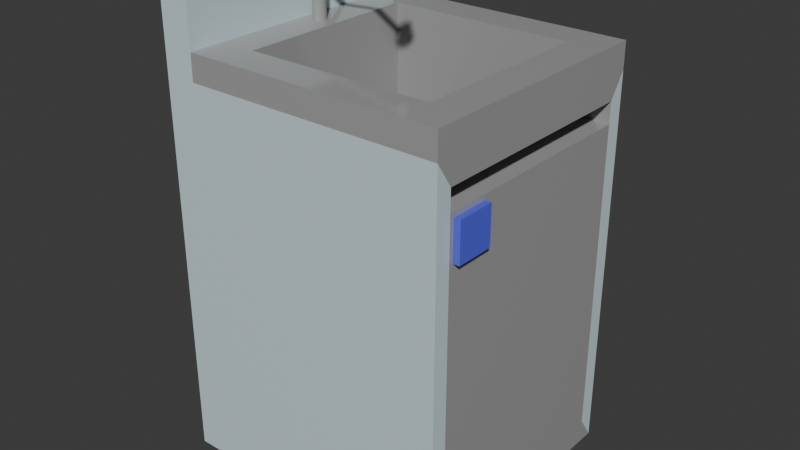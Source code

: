 # Source: blend.blend  (saved by Blender 4.1.24; exported with 4.5.12 LTS)
import bpy
from mathutils import Matrix  # noqa: F401  (used for matrix-valued properties, if any)

bpy.ops.wm.read_factory_settings(use_empty=True)
scene = bpy.context.scene
scene.name = 'Scene'

# ---- collections
col_collection = bpy.data.collections.new('Collection'); scene.collection.children.link(col_collection)

# ---- materials (node trees are filled in below, after node groups)
mat_steel = bpy.data.materials.new('steel')
mat_steel.use_transparent_shadow = False
mat_skywhite = bpy.data.materials.new('skywhite')
mat_skywhite.use_transparent_shadow = False
mat_blue = bpy.data.materials.new('blue')
mat_blue.use_transparent_shadow = False
mat_black = bpy.data.materials.new('black')
mat_black.use_transparent_shadow = False

# ---- material node trees
mat_steel.use_nodes = True; mat_steel.node_tree.nodes.clear()
_N = mat_steel.node_tree.nodes; _L = mat_steel.node_tree.links
n0 = _N.new('ShaderNodeBsdfPrincipled'); n0.name = 'Principled BSDF'; n0.location = (10, 300)
n0.inputs[0].default_value = (0.3712, 0.3712, 0.3712, 1.0)
n0.inputs[2].default_value = 0.1
n1 = _N.new('ShaderNodeOutputMaterial'); n1.name = 'Material Output'; n1.location = (300, 300)
_L.new(n0.outputs[0], n1.inputs[0])
n1.is_active_output = True
mat_skywhite.use_nodes = True; mat_skywhite.node_tree.nodes.clear()
_N = mat_skywhite.node_tree.nodes; _L = mat_skywhite.node_tree.links
n0 = _N.new('ShaderNodeBsdfPrincipled'); n0.name = 'Principled BSDF'; n0.location = (10, 300)
n0.inputs[0].default_value = (0.6233, 0.761, 0.8, 1.0)
n1 = _N.new('ShaderNodeOutputMaterial'); n1.name = 'Material Output'; n1.location = (300, 300)
_L.new(n0.outputs[0], n1.inputs[0])
n1.is_active_output = True
mat_blue.use_nodes = True; mat_blue.node_tree.nodes.clear()
_N = mat_blue.node_tree.nodes; _L = mat_blue.node_tree.links
n0 = _N.new('ShaderNodeBsdfPrincipled'); n0.name = 'Principled BSDF'; n0.location = (10, 300)
n0.inputs[0].default_value = (0.1001, 0.1217, 0.8, 1.0)
n1 = _N.new('ShaderNodeOutputMaterial'); n1.name = 'Material Output'; n1.location = (300, 300)
_L.new(n0.outputs[0], n1.inputs[0])
n1.is_active_output = True
mat_black.use_nodes = True; mat_black.node_tree.nodes.clear()
_N = mat_black.node_tree.nodes; _L = mat_black.node_tree.links
n0 = _N.new('ShaderNodeBsdfPrincipled'); n0.name = 'Principled BSDF'; n0.location = (10, 300)
n0.inputs[0].default_value = (0.0, 0.0, 0.0, 1.0)
n1 = _N.new('ShaderNodeOutputMaterial'); n1.name = 'Material Output'; n1.location = (300, 300)
_L.new(n0.outputs[0], n1.inputs[0])
n1.is_active_output = True

# ---- world
world_world = bpy.data.worlds.new('World'); scene.world = world_world
world_world.use_nodes = True; world_world.node_tree.nodes.clear()
_N = world_world.node_tree.nodes; _L = world_world.node_tree.links
n0 = _N.new('ShaderNodeOutputWorld'); n0.name = 'World Output'; n0.location = (300, 300)
n1 = _N.new('ShaderNodeBackground'); n1.name = 'Background'; n1.location = (10, 300)
n1.inputs[0].default_value = (0.05088, 0.05088, 0.05088, 1.0)
_L.new(n1.outputs[0], n0.inputs[0])
n0.is_active_output = True
world_world.color = (0.05088, 0.05088, 0.05088)
world_world.use_sun_shadow = False
world_world.sun_shadow_jitter_overblur = 0.0

# ---- meshes
me_cube_001 = bpy.data.meshes.new('Cube.001')
me_cube_001.from_pydata([(-1.0, -1.0, -1.0), (-0.7226, -0.7226, 1.0), (-1.0, 1.0, -1.0), (-0.7226, 0.7226, 1.0), (1.0, -0.8751, -0.8751), (0.7226, -0.7226, 1.0), (1.0, 0.8751, -0.8751), (0.7226, 0.7226, 1.0), (-1.0, -1.0, 1.0), (-1.0, 1.0, 1.0), (1.0, 0.8751, 0.8751), (1.0, -0.8751, 0.8751), (-0.7226, -0.7226, 0.161), (-0.7226, 0.7226, 0.161), (0.7226, -0.7226, 0.161), (0.7226, 0.7226, 0.161), (-1.247, 1.0, -1.0), (-1.247, -1.0, -1.0), (-1.247, -1.0, 1.0), (-1.247, 1.0, 1.0), (-1.0, -1.0, 1.498), (-1.0, 1.0, 1.498), (-1.247, -1.0, 1.498), (-1.247, 1.0, 1.498), (-1.0, -1.0, 1.136), (-1.0, 1.0, 1.136), (1.0, 1.0, 1.136), (1.0, -1.0, 1.136), (-0.7226, -0.7226, 1.136), (-0.7226, 0.7226, 1.136), (0.7226, 0.7226, 1.136), (0.7226, -0.7226, 1.136), (1.0, 1.0, 1.0), (1.0, 1.0, -1.0), (1.0, -1.0, -1.0), (1.0, -1.0, 1.0), (1.0, 0.8751, 0.7664), (1.0, -0.8751, 0.7664), (0.7823, 0.8751, 0.8751), (0.7823, 0.8751, 0.7664), (0.7823, -0.8751, 0.7664), (0.7823, -0.8751, 0.8751)], [(17, 18), (19, 16), (19, 23), (18, 22)], [(2, 0, 17, 16), (2, 9, 32, 33), (34, 35, 8, 0), (2, 33, 34, 0), (5, 7, 15, 14), (9, 8, 24, 25), (3, 7, 30, 29), (5, 1, 28, 31), (35, 32, 26, 27), (15, 13, 12, 14), (3, 1, 12, 13), (1, 5, 14, 12), (7, 3, 13, 15), (22, 17, 0, 20), (2, 16, 23, 21), (20, 21, 23, 22), (8, 9, 21, 20), (16, 17, 22, 23), (28, 29, 25, 24), (29, 30, 26, 25), (30, 31, 27, 26), (31, 28, 24, 27), (8, 35, 27, 24), (32, 9, 25, 26), (7, 5, 31, 30), (1, 3, 29, 28), (10, 36, 6, 33, 32), (34, 33, 6, 4), (35, 11, 10, 32), (4, 37, 11, 35, 34), (10, 11, 41, 38), (6, 36, 37, 4), (39, 38, 41, 40), (11, 37, 40, 41), (36, 10, 38, 39), (37, 36, 39, 40)])
me_cube_001.polygons.foreach_set('material_index', [0, 1, 1, 0, 0, 0, 0, 0, 0, 0, 0, 0, 0, 1, 1, 1, 1, 1, 0, 0, 0, 0, 0, 0, 0, 0, 1, 0, 0, 1, 0, 0, 0, 0, 0, 0])
_uv = me_cube_001.uv_layers.new(name='UVMap')
_uv.uv.foreach_set('vector', [0.125, 0.5, 0.125, 0.75, 0.125, 0.75, 0.125, 0.5, 0.375, 0.25, 0.625, 0.25, 0.625, 0.5, 0.375, 0.5, 0.375, 0.75, 0.625, 0.75, 0.625, 1.0, 0.375, 1.0, 0.125, 0.5, 0.375, 0.5, 0.375, 0.75, 0.125, 0.75, 0.6597, 0.7153, 0.6597, 0.5347, 0.6597, 0.5347, 0.6597, 0.7153, 0.875, 0.5, 0.875, 0.75, 0.875, 0.75, 0.875, 0.5, 0.8403, 0.5347, 0.6597, 0.5347, 0.6597, 0.5347, 0.8403, 0.5347, 0.6597, 0.7153, 0.8403, 0.7153, 0.8403, 0.7153, 0.6597, 0.7153, 0.625, 0.75, 0.625, 0.5, 0.625, 0.5, 0.625, 0.75, 0.6597, 0.5347, 0.8403, 0.5347, 0.8403, 0.7153, 0.6597, 0.7153, 0.8403, 0.5347, 0.8403, 0.7153, 0.8403, 0.7153, 0.8403, 0.5347, 0.8403, 0.7153, 0.6597, 0.7153, 0.6597, 0.7153, 0.8403, 0.7153, 0.6597, 0.5347, 0.8403, 0.5347, 0.8403, 0.5347, 0.6597, 0.5347, 0.875, 0.75, 0.125, 0.75, 0.125, 0.75, 0.875, 0.75, 0.125, 0.5, 0.125, 0.5, 0.875, 0.5, 0.875, 0.5, 0.875, 0.75, 0.875, 0.5, 0.875, 0.5, 0.875, 0.75, 0.875, 0.75, 0.875, 0.5, 0.875, 0.5, 0.875, 0.75, 0.125, 0.5, 0.125, 0.75, 0.875, 0.75, 0.875, 0.5, 0.8403, 0.7153, 0.8403, 0.5347, 0.875, 0.5, 0.875, 0.75, 0.8403, 0.5347, 0.6597, 0.5347, 0.625, 0.5, 0.875, 0.5, 0.6597, 0.5347, 0.6597, 0.7153, 0.625, 0.75, 0.625, 0.5, 0.6597, 0.7153, 0.8403, 0.7153, 0.875, 0.75, 0.625, 0.75, 0.625, 1.0, 0.625, 0.75, 0.625, 0.75, 0.625, 1.0, 0.625, 0.5, 0.625, 0.25, 0.625, 0.25, 0.625, 0.5, 0.6597, 0.5347, 0.6597, 0.7153, 0.6597, 0.7153, 0.6597, 0.5347, 0.8403, 0.7153, 0.8403, 0.5347, 0.8403, 0.5347, 0.8403, 0.7153, 0.6094, 0.5156, 0.5, 0.5156, 0.3906, 0.5156, 0.375, 0.5, 0.625, 0.5, 0.375, 0.75, 0.375, 0.5, 0.3906, 0.5156, 0.3906, 0.7344, 0.625, 0.75, 0.6094, 0.7344, 0.6094, 0.5156, 0.625, 0.5, 0.3906, 0.7344, 0.5, 0.7344, 0.6094, 0.7344, 0.625, 0.75, 0.375, 0.75, 0.6094, 0.5156, 0.6094, 0.7344, 0.6094, 0.7344, 0.6094, 0.5156, 0.3906, 0.5156, 0.5, 0.5156, 0.5, 0.7344, 0.3906, 0.7344, 0.5, 0.5156, 0.6094, 0.5156, 0.6094, 0.7344, 0.5, 0.7344, 0.6094, 0.7344, 0.5, 0.7344, 0.5, 0.7344, 0.6094, 0.7344, 0.5, 0.5156, 0.6094, 0.5156, 0.6094, 0.5156, 0.5, 0.5156, 0.5, 0.7344, 0.5, 0.5156, 0.5, 0.5156, 0.5, 0.7344])
me_cube_001.materials.append(mat_steel)
me_cube_001.materials.append(mat_skywhite)
me_cube_001.update()
me_cube = bpy.data.meshes.new('Cube')
me_cube.from_pydata([(-1.0, -1.0, -1.0), (-1.0, -1.0, 1.0), (-1.0, 1.0, -1.0), (-1.0, 1.0, 1.0), (1.0, -1.0, -1.0), (1.0, -1.0, 1.0), (1.0, 1.0, -1.0), (1.0, 1.0, 1.0)], [], [(0, 1, 3, 2), (2, 3, 7, 6), (6, 7, 5, 4), (4, 5, 1, 0), (2, 6, 4, 0), (7, 3, 1, 5)])
_uv = me_cube.uv_layers.new(name='UVMap')
_uv.uv.foreach_set('vector', [0.375, 0.0, 0.625, 0.0, 0.625, 0.25, 0.375, 0.25, 0.375, 0.25, 0.625, 0.25, 0.625, 0.5, 0.375, 0.5, 0.375, 0.5, 0.625, 0.5, 0.625, 0.75, 0.375, 0.75, 0.375, 0.75, 0.625, 0.75, 0.625, 1.0, 0.375, 1.0, 0.125, 0.5, 0.375, 0.5, 0.375, 0.75, 0.125, 0.75, 0.625, 0.5, 0.875, 0.5, 0.875, 0.75, 0.625, 0.75])
me_cube.materials.append(mat_blue)
me_cube.update()
me_cylinder = bpy.data.meshes.new('Cylinder')
me_cylinder.from_pydata([(0.0, 1.0, -1.0), (0.0, 1.0, 1.0), (0.1951, 0.9808, -1.0), (0.1951, 0.9808, 1.0), (0.3827, 0.9239, -1.0), (0.3827, 0.9239, 1.0), (0.5556, 0.8315, -1.0), (0.5556, 0.8315, 1.0), (0.7071, 0.7071, -1.0), (0.7071, 0.7071, 1.0), (0.8315, 0.5556, -1.0), (0.8315, 0.5556, 1.0), (0.9239, 0.3827, -1.0), (0.9239, 0.3827, 1.0), (0.9808, 0.1951, -1.0), (0.9808, 0.1951, 1.0), (1.0, 0.0, -1.0), (1.0, 0.0, 1.0), (0.9808, -0.1951, -1.0), (0.9808, -0.1951, 1.0), (0.9239, -0.3827, -1.0), (0.9239, -0.3827, 1.0), (0.8315, -0.5556, -1.0), (0.8315, -0.5556, 1.0), (0.7071, -0.7071, -1.0), (0.7071, -0.7071, 1.0), (0.5556, -0.8315, -1.0), (0.5556, -0.8315, 1.0), (0.3827, -0.9239, -1.0), (0.3827, -0.9239, 1.0), (0.1951, -0.9808, -1.0), (0.1951, -0.9808, 1.0), (0.0, -1.0, -1.0), (0.0, -1.0, 1.0), (-0.1951, -0.9808, -1.0), (-0.1951, -0.9808, 1.0), (-0.3827, -0.9239, -1.0), (-0.3827, -0.9239, 1.0), (-0.5556, -0.8315, -1.0), (-0.5556, -0.8315, 1.0), (-0.7071, -0.7071, -1.0), (-0.7071, -0.7071, 1.0), (-0.8315, -0.5556, -1.0), (-0.8315, -0.5556, 1.0), (-0.9239, -0.3827, -1.0), (-0.9239, -0.3827, 1.0), (-0.9808, -0.1951, -1.0), (-0.9808, -0.1951, 1.0), (-1.0, 0.0, -1.0), (-1.0, 0.0, 1.0), (-0.9808, 0.1951, -1.0), (-0.9808, 0.1951, 1.0), (-0.9239, 0.3827, -1.0), (-0.9239, 0.3827, 1.0), (-0.8315, 0.5556, -1.0), (-0.8315, 0.5556, 1.0), (-0.7071, 0.7071, -1.0), (-0.7071, 0.7071, 1.0), (-0.5556, 0.8315, -1.0), (-0.5556, 0.8315, 1.0), (-0.3827, 0.9239, -1.0), (-0.3827, 0.9239, 1.0), (-0.1951, 0.9808, -1.0), (-0.1951, 0.9808, 1.0)], [], [(0, 1, 3, 2), (2, 3, 5, 4), (4, 5, 7, 6), (6, 7, 9, 8), (8, 9, 11, 10), (10, 11, 13, 12), (12, 13, 15, 14), (14, 15, 17, 16), (16, 17, 19, 18), (18, 19, 21, 20), (20, 21, 23, 22), (22, 23, 25, 24), (24, 25, 27, 26), (26, 27, 29, 28), (28, 29, 31, 30), (30, 31, 33, 32), (32, 33, 35, 34), (34, 35, 37, 36), (36, 37, 39, 38), (38, 39, 41, 40), (40, 41, 43, 42), (42, 43, 45, 44), (44, 45, 47, 46), (46, 47, 49, 48), (48, 49, 51, 50), (50, 51, 53, 52), (52, 53, 55, 54), (54, 55, 57, 56), (56, 57, 59, 58), (58, 59, 61, 60), (3, 1, 63, 61, 59, 57, 55, 53, 51, 49, 47, 45, 43, 41, 39, 37, 35, 33, 31, 29, 27, 25, 23, 21, 19, 17, 15, 13, 11, 9, 7, 5), (60, 61, 63, 62), (62, 63, 1, 0), (0, 2, 4, 6, 8, 10, 12, 14, 16, 18, 20, 22, 24, 26, 28, 30, 32, 34, 36, 38, 40, 42, 44, 46, 48, 50, 52, 54, 56, 58, 60, 62)])
_uv = me_cylinder.uv_layers.new(name='UVMap')
_uv.uv.foreach_set('vector', [1.0, 0.5, 1.0, 1.0, 0.9688, 1.0, 0.9688, 0.5, 0.9688, 0.5, 0.9688, 1.0, 0.9375, 1.0, 0.9375, 0.5, 0.9375, 0.5, 0.9375, 1.0, 0.9062, 1.0, 0.9062, 0.5, 0.9062, 0.5, 0.9062, 1.0, 0.875, 1.0, 0.875, 0.5, 0.875, 0.5, 0.875, 1.0, 0.8438, 1.0, 0.8438, 0.5, 0.8438, 0.5, 0.8438, 1.0, 0.8125, 1.0, 0.8125, 0.5, 0.8125, 0.5, 0.8125, 1.0, 0.7812, 1.0, 0.7812, 0.5, 0.7812, 0.5, 0.7812, 1.0, 0.75, 1.0, 0.75, 0.5, 0.75, 0.5, 0.75, 1.0, 0.7188, 1.0, 0.7188, 0.5, 0.7188, 0.5, 0.7188, 1.0, 0.6875, 1.0, 0.6875, 0.5, 0.6875, 0.5, 0.6875, 1.0, 0.6562, 1.0, 0.6562, 0.5, 0.6562, 0.5, 0.6562, 1.0, 0.625, 1.0, 0.625, 0.5, 0.625, 0.5, 0.625, 1.0, 0.5938, 1.0, 0.5938, 0.5, 0.5938, 0.5, 0.5938, 1.0, 0.5625, 1.0, 0.5625, 0.5, 0.5625, 0.5, 0.5625, 1.0, 0.5312, 1.0, 0.5312, 0.5, 0.5312, 0.5, 0.5312, 1.0, 0.5, 1.0, 0.5, 0.5, 0.5, 0.5, 0.5, 1.0, 0.4688, 1.0, 0.4688, 0.5, 0.4688, 0.5, 0.4688, 1.0, 0.4375, 1.0, 0.4375, 0.5, 0.4375, 0.5, 0.4375, 1.0, 0.4062, 1.0, 0.4062, 0.5, 0.4062, 0.5, 0.4062, 1.0, 0.375, 1.0, 0.375, 0.5, 0.375, 0.5, 0.375, 1.0, 0.3438, 1.0, 0.3438, 0.5, 0.3438, 0.5, 0.3438, 1.0, 0.3125, 1.0, 0.3125, 0.5, 0.3125, 0.5, 0.3125, 1.0, 0.2812, 1.0, 0.2812, 0.5, 0.2812, 0.5, 0.2812, 1.0, 0.25, 1.0, 0.25, 0.5, 0.25, 0.5, 0.25, 1.0, 0.2188, 1.0, 0.2188, 0.5, 0.2188, 0.5, 0.2188, 1.0, 0.1875, 1.0, 0.1875, 0.5, 0.1875, 0.5, 0.1875, 1.0, 0.1562, 1.0, 0.1562, 0.5, 0.1562, 0.5, 0.1562, 1.0, 0.125, 1.0, 0.125, 0.5, 0.125, 0.5, 0.125, 1.0, 0.09375, 1.0, 0.09375, 0.5, 0.09375, 0.5, 0.09375, 1.0, 0.0625, 1.0, 0.0625, 0.5, 0.2968, 0.4854, 0.25, 0.49, 0.2032, 0.4854, 0.1582, 0.4717, 0.1167, 0.4496, 0.08029, 0.4197, 0.05045, 0.3833, 0.02827, 0.3418, 0.01461, 0.2968, 0.01, 0.25, 0.01461, 0.2032, 0.02827, 0.1582, 0.05045, 0.1167, 0.08029, 0.08029, 0.1167, 0.05045, 0.1582, 0.02827, 0.2032, 0.01461, 0.25, 0.01, 0.2968, 0.01461, 0.3418, 0.02827, 0.3833, 0.05045, 0.4197, 0.08029, 0.4496, 0.1167, 0.4717, 0.1582, 0.4854, 0.2032, 0.49, 0.25, 0.4854, 0.2968, 0.4717, 0.3418, 0.4496, 0.3833, 0.4197, 0.4197, 0.3833, 0.4496, 0.3418, 0.4717, 0.0625, 0.5, 0.0625, 1.0, 0.03125, 1.0, 0.03125, 0.5, 0.03125, 0.5, 0.03125, 1.0, 0.0, 1.0, 0.0, 0.5, 0.75, 0.49, 0.7968, 0.4854, 0.8418, 0.4717, 0.8833, 0.4496, 0.9197, 0.4197, 0.9496, 0.3833, 0.9717, 0.3418, 0.9854, 0.2968, 0.99, 0.25, 0.9854, 0.2032, 0.9717, 0.1582, 0.9496, 0.1167, 0.9197, 0.08029, 0.8833, 0.05045, 0.8418, 0.02827, 0.7968, 0.01461, 0.75, 0.01, 0.7032, 0.01461, 0.6582, 0.02827, 0.6167, 0.05045, 0.5803, 0.08029, 0.5504, 0.1167, 0.5283, 0.1582, 0.5146, 0.2032, 0.51, 0.25, 0.5146, 0.2968, 0.5283, 0.3418, 0.5504, 0.3833, 0.5803, 0.4197, 0.6167, 0.4496, 0.6582, 0.4717, 0.7032, 0.4854])
me_cylinder.materials.append(mat_steel)
me_cylinder.update()
me_cylinder_001 = bpy.data.meshes.new('Cylinder.001')
me_cylinder_001.from_pydata([(0.0, 1.0, -1.0), (0.0, 1.0, 1.0), (0.1951, 0.9808, -1.0), (0.1951, 0.9808, 1.0), (0.3827, 0.9239, -1.0), (0.3827, 0.9239, 1.0), (0.5556, 0.8315, -1.0), (0.5556, 0.8315, 1.0), (0.7071, 0.7071, -1.0), (0.7071, 0.7071, 1.0), (0.8315, 0.5556, -1.0), (0.8315, 0.5556, 1.0), (0.9239, 0.3827, -1.0), (0.9239, 0.3827, 1.0), (0.9808, 0.1951, -1.0), (0.9808, 0.1951, 1.0), (1.0, 0.0, -1.0), (1.0, 0.0, 1.0), (0.9808, -0.1951, -1.0), (0.9808, -0.1951, 1.0), (0.9239, -0.3827, -1.0), (0.9239, -0.3827, 1.0), (0.8315, -0.5556, -1.0), (0.8315, -0.5556, 1.0), (0.7071, -0.7071, -1.0), (0.7071, -0.7071, 1.0), (0.5556, -0.8315, -1.0), (0.5556, -0.8315, 1.0), (0.3827, -0.9239, -1.0), (0.3827, -0.9239, 1.0), (0.1951, -0.9808, -1.0), (0.1951, -0.9808, 1.0), (0.0, -1.0, -1.0), (0.0, -1.0, 1.0), (-0.1951, -0.9808, -1.0), (-0.1951, -0.9808, 1.0), (-0.3827, -0.9239, -1.0), (-0.3827, -0.9239, 1.0), (-0.5556, -0.8315, -1.0), (-0.5556, -0.8315, 1.0), (-0.7071, -0.7071, -1.0), (-0.7071, -0.7071, 1.0), (-0.8315, -0.5556, -1.0), (-0.8315, -0.5556, 1.0), (-0.9239, -0.3827, -1.0), (-0.9239, -0.3827, 1.0), (-0.9808, -0.1951, -1.0), (-0.9808, -0.1951, 1.0), (-1.0, 0.0, -1.0), (-1.0, 0.0, 1.0), (-0.9808, 0.1951, -1.0), (-0.9808, 0.1951, 1.0), (-0.9239, 0.3827, -1.0), (-0.9239, 0.3827, 1.0), (-0.8315, 0.5556, -1.0), (-0.8315, 0.5556, 1.0), (-0.7071, 0.7071, -1.0), (-0.7071, 0.7071, 1.0), (-0.5556, 0.8315, -1.0), (-0.5556, 0.8315, 1.0), (-0.3827, 0.9239, -1.0), (-0.3827, 0.9239, 1.0), (-0.1951, 0.9808, -1.0), (-0.1951, 0.9808, 1.0)], [], [(0, 1, 3, 2), (2, 3, 5, 4), (4, 5, 7, 6), (6, 7, 9, 8), (8, 9, 11, 10), (10, 11, 13, 12), (12, 13, 15, 14), (14, 15, 17, 16), (16, 17, 19, 18), (18, 19, 21, 20), (20, 21, 23, 22), (22, 23, 25, 24), (24, 25, 27, 26), (26, 27, 29, 28), (28, 29, 31, 30), (30, 31, 33, 32), (32, 33, 35, 34), (34, 35, 37, 36), (36, 37, 39, 38), (38, 39, 41, 40), (40, 41, 43, 42), (42, 43, 45, 44), (44, 45, 47, 46), (46, 47, 49, 48), (48, 49, 51, 50), (50, 51, 53, 52), (52, 53, 55, 54), (54, 55, 57, 56), (56, 57, 59, 58), (58, 59, 61, 60), (3, 1, 63, 61, 59, 57, 55, 53, 51, 49, 47, 45, 43, 41, 39, 37, 35, 33, 31, 29, 27, 25, 23, 21, 19, 17, 15, 13, 11, 9, 7, 5), (60, 61, 63, 62), (62, 63, 1, 0), (0, 2, 4, 6, 8, 10, 12, 14, 16, 18, 20, 22, 24, 26, 28, 30, 32, 34, 36, 38, 40, 42, 44, 46, 48, 50, 52, 54, 56, 58, 60, 62)])
_uv = me_cylinder_001.uv_layers.new(name='UVMap')
_uv.uv.foreach_set('vector', [1.0, 0.5, 1.0, 1.0, 0.9688, 1.0, 0.9688, 0.5, 0.9688, 0.5, 0.9688, 1.0, 0.9375, 1.0, 0.9375, 0.5, 0.9375, 0.5, 0.9375, 1.0, 0.9062, 1.0, 0.9062, 0.5, 0.9062, 0.5, 0.9062, 1.0, 0.875, 1.0, 0.875, 0.5, 0.875, 0.5, 0.875, 1.0, 0.8438, 1.0, 0.8438, 0.5, 0.8438, 0.5, 0.8438, 1.0, 0.8125, 1.0, 0.8125, 0.5, 0.8125, 0.5, 0.8125, 1.0, 0.7812, 1.0, 0.7812, 0.5, 0.7812, 0.5, 0.7812, 1.0, 0.75, 1.0, 0.75, 0.5, 0.75, 0.5, 0.75, 1.0, 0.7188, 1.0, 0.7188, 0.5, 0.7188, 0.5, 0.7188, 1.0, 0.6875, 1.0, 0.6875, 0.5, 0.6875, 0.5, 0.6875, 1.0, 0.6562, 1.0, 0.6562, 0.5, 0.6562, 0.5, 0.6562, 1.0, 0.625, 1.0, 0.625, 0.5, 0.625, 0.5, 0.625, 1.0, 0.5938, 1.0, 0.5938, 0.5, 0.5938, 0.5, 0.5938, 1.0, 0.5625, 1.0, 0.5625, 0.5, 0.5625, 0.5, 0.5625, 1.0, 0.5312, 1.0, 0.5312, 0.5, 0.5312, 0.5, 0.5312, 1.0, 0.5, 1.0, 0.5, 0.5, 0.5, 0.5, 0.5, 1.0, 0.4688, 1.0, 0.4688, 0.5, 0.4688, 0.5, 0.4688, 1.0, 0.4375, 1.0, 0.4375, 0.5, 0.4375, 0.5, 0.4375, 1.0, 0.4062, 1.0, 0.4062, 0.5, 0.4062, 0.5, 0.4062, 1.0, 0.375, 1.0, 0.375, 0.5, 0.375, 0.5, 0.375, 1.0, 0.3438, 1.0, 0.3438, 0.5, 0.3438, 0.5, 0.3438, 1.0, 0.3125, 1.0, 0.3125, 0.5, 0.3125, 0.5, 0.3125, 1.0, 0.2812, 1.0, 0.2812, 0.5, 0.2812, 0.5, 0.2812, 1.0, 0.25, 1.0, 0.25, 0.5, 0.25, 0.5, 0.25, 1.0, 0.2188, 1.0, 0.2188, 0.5, 0.2188, 0.5, 0.2188, 1.0, 0.1875, 1.0, 0.1875, 0.5, 0.1875, 0.5, 0.1875, 1.0, 0.1562, 1.0, 0.1562, 0.5, 0.1562, 0.5, 0.1562, 1.0, 0.125, 1.0, 0.125, 0.5, 0.125, 0.5, 0.125, 1.0, 0.09375, 1.0, 0.09375, 0.5, 0.09375, 0.5, 0.09375, 1.0, 0.0625, 1.0, 0.0625, 0.5, 0.2968, 0.4854, 0.25, 0.49, 0.2032, 0.4854, 0.1582, 0.4717, 0.1167, 0.4496, 0.08029, 0.4197, 0.05045, 0.3833, 0.02827, 0.3418, 0.01461, 0.2968, 0.01, 0.25, 0.01461, 0.2032, 0.02827, 0.1582, 0.05045, 0.1167, 0.08029, 0.08029, 0.1167, 0.05045, 0.1582, 0.02827, 0.2032, 0.01461, 0.25, 0.01, 0.2968, 0.01461, 0.3418, 0.02827, 0.3833, 0.05045, 0.4197, 0.08029, 0.4496, 0.1167, 0.4717, 0.1582, 0.4854, 0.2032, 0.49, 0.25, 0.4854, 0.2968, 0.4717, 0.3418, 0.4496, 0.3833, 0.4197, 0.4197, 0.3833, 0.4496, 0.3418, 0.4717, 0.0625, 0.5, 0.0625, 1.0, 0.03125, 1.0, 0.03125, 0.5, 0.03125, 0.5, 0.03125, 1.0, 0.0, 1.0, 0.0, 0.5, 0.75, 0.49, 0.7968, 0.4854, 0.8418, 0.4717, 0.8833, 0.4496, 0.9197, 0.4197, 0.9496, 0.3833, 0.9717, 0.3418, 0.9854, 0.2968, 0.99, 0.25, 0.9854, 0.2032, 0.9717, 0.1582, 0.9496, 0.1167, 0.9197, 0.08029, 0.8833, 0.05045, 0.8418, 0.02827, 0.7968, 0.01461, 0.75, 0.01, 0.7032, 0.01461, 0.6582, 0.02827, 0.6167, 0.05045, 0.5803, 0.08029, 0.5504, 0.1167, 0.5283, 0.1582, 0.5146, 0.2032, 0.51, 0.25, 0.5146, 0.2968, 0.5283, 0.3418, 0.5504, 0.3833, 0.5803, 0.4197, 0.6167, 0.4496, 0.6582, 0.4717, 0.7032, 0.4854])
me_cylinder_001.materials.append(mat_steel)
me_cylinder_001.update()
me_cylinder_002 = bpy.data.meshes.new('Cylinder.002')
me_cylinder_002.from_pydata([(0.0, 1.0, -1.0), (0.0, 0.7652, 0.7973), (0.1951, 0.9808, -1.0), (0.1493, 0.7505, 0.7973), (0.3827, 0.9239, -1.0), (0.2928, 0.707, 0.7973), (0.5556, 0.8315, -1.0), (0.4251, 0.6363, 0.7973), (0.7071, 0.7071, -1.0), (0.5411, 0.5411, 0.7973), (0.8315, 0.5556, -1.0), (0.6363, 0.4251, 0.7973), (0.9239, 0.3827, -1.0), (0.707, 0.2928, 0.7973), (0.9808, 0.1951, -1.0), (0.7505, 0.1493, 0.7973), (1.0, 0.0, -1.0), (0.7652, 0.0, 0.7973), (0.9808, -0.1951, -1.0), (0.7505, -0.1493, 0.7973), (0.9239, -0.3827, -1.0), (0.707, -0.2928, 0.7973), (0.8315, -0.5556, -1.0), (0.6363, -0.4251, 0.7973), (0.7071, -0.7071, -1.0), (0.5411, -0.5411, 0.7973), (0.5556, -0.8315, -1.0), (0.4251, -0.6363, 0.7973), (0.3827, -0.9239, -1.0), (0.2928, -0.707, 0.7973), (0.1951, -0.9808, -1.0), (0.1493, -0.7505, 0.7973), (0.0, -1.0, -1.0), (0.0, -0.7652, 0.7973), (-0.1951, -0.9808, -1.0), (-0.1493, -0.7505, 0.7973), (-0.3827, -0.9239, -1.0), (-0.2928, -0.707, 0.7973), (-0.5556, -0.8315, -1.0), (-0.4251, -0.6363, 0.7973), (-0.7071, -0.7071, -1.0), (-0.5411, -0.5411, 0.7973), (-0.8315, -0.5556, -1.0), (-0.6363, -0.4251, 0.7973), (-0.9239, -0.3827, -1.0), (-0.707, -0.2928, 0.7973), (-0.9808, -0.1951, -1.0), (-0.7505, -0.1493, 0.7973), (-1.0, 0.0, -1.0), (-0.7652, 0.0, 0.7973), (-0.9808, 0.1951, -1.0), (-0.7505, 0.1493, 0.7973), (-0.9239, 0.3827, -1.0), (-0.707, 0.2928, 0.7973), (-0.8315, 0.5556, -1.0), (-0.6363, 0.4251, 0.7973), (-0.7071, 0.7071, -1.0), (-0.5411, 0.5411, 0.7973), (-0.5556, 0.8315, -1.0), (-0.4251, 0.6363, 0.7973), (-0.3827, 0.9239, -1.0), (-0.2928, 0.707, 0.7973), (-0.1951, 0.9808, -1.0), (-0.1493, 0.7505, 0.7973), (-1.599e-08, 1.322, -1.0), (0.258, 1.297, -1.0), (0.506, 1.222, -1.0), (0.7347, 1.1, -1.0), (0.9351, 0.9351, -1.0), (1.1, 0.7347, -1.0), (1.222, 0.506, -1.0), (1.297, 0.258, -1.0), (1.322, 1.557e-07, -1.0), (1.297, -0.258, -1.0), (1.222, -0.506, -1.0), (1.1, -0.7347, -1.0), (0.9351, -0.9351, -1.0), (0.7347, -1.1, -1.0), (0.506, -1.222, -1.0), (0.258, -1.297, -1.0), (-1.599e-08, -1.322, -1.0), (-0.258, -1.297, -1.0), (-0.506, -1.222, -1.0), (-0.7347, -1.1, -1.0), (-0.9351, -0.9351, -1.0), (-1.1, -0.7347, -1.0), (-1.222, -0.506, -1.0), (-1.297, -0.258, -1.0), (-1.322, 1.557e-07, -1.0), (-1.297, 0.258, -1.0), (-1.222, 0.506, -1.0), (-1.1, 0.7347, -1.0), (-0.9351, 0.9351, -1.0), (-0.7347, 1.1, -1.0), (-0.506, 1.222, -1.0), (-0.258, 1.297, -1.0), (3.377e-11, 1.322, -1.379), (0.258, 1.297, -1.379), (0.506, 1.222, -1.379), (0.7347, 1.1, -1.379), (0.9351, 0.9351, -1.379), (1.1, 0.7347, -1.379), (1.222, 0.506, -1.379), (1.297, 0.258, -1.379), (1.322, 1.557e-07, -1.379), (1.297, -0.258, -1.379), (1.222, -0.506, -1.379), (1.1, -0.7347, -1.379), (0.9351, -0.9351, -1.379), (0.7347, -1.1, -1.379), (0.506, -1.222, -1.379), (0.258, -1.297, -1.379), (3.377e-11, -1.322, -1.379), (-0.258, -1.297, -1.379), (-0.506, -1.222, -1.379), (-0.7347, -1.1, -1.379), (-0.9351, -0.9351, -1.379), (-1.1, -0.7347, -1.379), (-1.222, -0.506, -1.379), (-1.297, -0.258, -1.379), (-1.322, 1.557e-07, -1.379), (-1.297, 0.258, -1.379), (-1.222, 0.506, -1.379), (-1.1, 0.7347, -1.379), (-0.9351, 0.9351, -1.379), (-0.7347, 1.1, -1.379), (-0.506, 1.222, -1.379), (-0.258, 1.297, -1.379), (0.1951, 0.9808, 0.5451), (0.0, 1.0, 0.5451), (0.3827, 0.9239, 0.5451), (0.5556, 0.8315, 0.5451), (0.7071, 0.7071, 0.5451), (0.8315, 0.5556, 0.5451), (0.9239, 0.3827, 0.5451), (0.9808, 0.1951, 0.5451), (1.0, 0.0, 0.5451), (0.9808, -0.1951, 0.5451), (0.9239, -0.3827, 0.5451), (0.8315, -0.5556, 0.5451), (0.7071, -0.7071, 0.5451), (0.5556, -0.8315, 0.5451), (0.3827, -0.9239, 0.5451), (0.1951, -0.9808, 0.5451), (0.0, -1.0, 0.5451), (-0.1951, -0.9808, 0.5451), (-0.3827, -0.9239, 0.5451), (-0.5556, -0.8315, 0.5451), (-0.7071, -0.7071, 0.5451), (-0.8315, -0.5556, 0.5451), (-0.9239, -0.3827, 0.5451), (-0.9808, -0.1951, 0.5451), (-1.0, 0.0, 0.5451), (-0.9808, 0.1951, 0.5451), (-0.9239, 0.3827, 0.5451), (-0.8315, 0.5556, 0.5451), (-0.7071, 0.7071, 0.5451), (-0.5556, 0.8315, 0.5451), (-0.3827, 0.9239, 0.5451), (-0.1951, 0.9808, 0.5451)], [], [(0, 129, 128, 2), (2, 128, 130, 4), (4, 130, 131, 6), (6, 131, 132, 8), (8, 132, 133, 10), (10, 133, 134, 12), (12, 134, 135, 14), (14, 135, 136, 16), (16, 136, 137, 18), (18, 137, 138, 20), (20, 138, 139, 22), (22, 139, 140, 24), (24, 140, 141, 26), (26, 141, 142, 28), (28, 142, 143, 30), (30, 143, 144, 32), (32, 144, 145, 34), (34, 145, 146, 36), (36, 146, 147, 38), (38, 147, 148, 40), (40, 148, 149, 42), (42, 149, 150, 44), (44, 150, 151, 46), (46, 151, 152, 48), (48, 152, 153, 50), (50, 153, 154, 52), (52, 154, 155, 54), (54, 155, 156, 56), (56, 156, 157, 58), (58, 157, 158, 60), (3, 1, 63, 61, 59, 57, 55, 53, 51, 49, 47, 45, 43, 41, 39, 37, 35, 33, 31, 29, 27, 25, 23, 21, 19, 17, 15, 13, 11, 9, 7, 5), (60, 158, 159, 62), (62, 159, 129, 0), (56, 58, 93, 92), (68, 69, 101, 100), (12, 14, 71, 70), (30, 32, 80, 79), (48, 50, 89, 88), (4, 6, 67, 66), (22, 24, 76, 75), (40, 42, 85, 84), (58, 60, 94, 93), (14, 16, 72, 71), (32, 34, 81, 80), (50, 52, 90, 89), (6, 8, 68, 67), (24, 26, 77, 76), (42, 44, 86, 85), (60, 62, 95, 94), (16, 18, 73, 72), (34, 36, 82, 81), (52, 54, 91, 90), (8, 10, 69, 68), (26, 28, 78, 77), (44, 46, 87, 86), (0, 2, 65, 64), (62, 0, 64, 95), (18, 20, 74, 73), (36, 38, 83, 82), (54, 56, 92, 91), (10, 12, 70, 69), (28, 30, 79, 78), (46, 48, 88, 87), (2, 4, 66, 65), (20, 22, 75, 74), (38, 40, 84, 83), (96, 97, 98, 99, 100, 101, 102, 103, 104, 105, 106, 107, 108, 109, 110, 111, 112, 113, 114, 115, 116, 117, 118, 119, 120, 121, 122, 123, 124, 125, 126, 127), (95, 64, 96, 127), (82, 83, 115, 114), (69, 70, 102, 101), (83, 84, 116, 115), (70, 71, 103, 102), (84, 85, 117, 116), (71, 72, 104, 103), (85, 86, 118, 117), (72, 73, 105, 104), (86, 87, 119, 118), (73, 74, 106, 105), (87, 88, 120, 119), (74, 75, 107, 106), (88, 89, 121, 120), (75, 76, 108, 107), (89, 90, 122, 121), (76, 77, 109, 108), (90, 91, 123, 122), (77, 78, 110, 109), (64, 65, 97, 96), (91, 92, 124, 123), (78, 79, 111, 110), (65, 66, 98, 97), (92, 93, 125, 124), (79, 80, 112, 111), (66, 67, 99, 98), (93, 94, 126, 125), (80, 81, 113, 112), (67, 68, 100, 99), (94, 95, 127, 126), (81, 82, 114, 113), (1, 3, 128, 129), (3, 5, 130, 128), (5, 7, 131, 130), (7, 9, 132, 131), (9, 11, 133, 132), (11, 13, 134, 133), (13, 15, 135, 134), (15, 17, 136, 135), (17, 19, 137, 136), (19, 21, 138, 137), (21, 23, 139, 138), (23, 25, 140, 139), (25, 27, 141, 140), (27, 29, 142, 141), (29, 31, 143, 142), (31, 33, 144, 143), (33, 35, 145, 144), (35, 37, 146, 145), (37, 39, 147, 146), (39, 41, 148, 147), (41, 43, 149, 148), (43, 45, 150, 149), (45, 47, 151, 150), (47, 49, 152, 151), (49, 51, 153, 152), (51, 53, 154, 153), (53, 55, 155, 154), (55, 57, 156, 155), (57, 59, 157, 156), (59, 61, 158, 157), (61, 63, 159, 158), (63, 1, 129, 159)])
me_cylinder_002.polygons.foreach_set('material_index', [0, 0, 0, 0, 0, 0, 0, 0, 0, 0, 0, 0, 0, 0, 0, 0, 0, 0, 0, 0, 0, 0, 0, 0, 0, 0, 0, 0, 0, 0, 0, 0, 0, 1, 1, 1, 1, 1, 1, 1, 1, 1, 1, 1, 1, 1, 1, 1, 1, 1, 1, 1, 1, 1, 1, 1, 1, 1, 1, 1, 1, 1, 1, 1, 1, 1, 1, 1, 1, 1, 1, 1, 1, 1, 1, 1, 1, 1, 1, 1, 1, 1, 1, 1, 1, 1, 1, 1, 1, 1, 1, 1, 1, 1, 1, 1, 1, 1, 0, 0, 0, 0, 0, 0, 0, 0, 0, 0, 0, 0, 0, 0, 0, 0, 0, 0, 0, 0, 0, 0, 0, 0, 0, 0, 0, 0, 0, 0, 0, 0])
_uv = me_cylinder_002.uv_layers.new(name='UVMap')
_uv.uv.foreach_set('vector', [1.0, 0.5, 1.0, 1.0, 0.9688, 1.0, 0.9688, 0.5, 0.9688, 0.5, 0.9688, 1.0, 0.9375, 1.0, 0.9375, 0.5, 0.9375, 0.5, 0.9375, 1.0, 0.9062, 1.0, 0.9062, 0.5, 0.9062, 0.5, 0.9062, 1.0, 0.875, 1.0, 0.875, 0.5, 0.875, 0.5, 0.875, 1.0, 0.8438, 1.0, 0.8438, 0.5, 0.8438, 0.5, 0.8438, 1.0, 0.8125, 1.0, 0.8125, 0.5, 0.8125, 0.5, 0.8125, 1.0, 0.7812, 1.0, 0.7812, 0.5, 0.7812, 0.5, 0.7812, 1.0, 0.75, 1.0, 0.75, 0.5, 0.75, 0.5, 0.75, 1.0, 0.7188, 1.0, 0.7188, 0.5, 0.7188, 0.5, 0.7188, 1.0, 0.6875, 1.0, 0.6875, 0.5, 0.6875, 0.5, 0.6875, 1.0, 0.6562, 1.0, 0.6562, 0.5, 0.6562, 0.5, 0.6562, 1.0, 0.625, 1.0, 0.625, 0.5, 0.625, 0.5, 0.625, 1.0, 0.5938, 1.0, 0.5938, 0.5, 0.5938, 0.5, 0.5938, 1.0, 0.5625, 1.0, 0.5625, 0.5, 0.5625, 0.5, 0.5625, 1.0, 0.5312, 1.0, 0.5312, 0.5, 0.5312, 0.5, 0.5312, 1.0, 0.5, 1.0, 0.5, 0.5, 0.5, 0.5, 0.5, 1.0, 0.4688, 1.0, 0.4688, 0.5, 0.4688, 0.5, 0.4688, 1.0, 0.4375, 1.0, 0.4375, 0.5, 0.4375, 0.5, 0.4375, 1.0, 0.4062, 1.0, 0.4062, 0.5, 0.4062, 0.5, 0.4062, 1.0, 0.375, 1.0, 0.375, 0.5, 0.375, 0.5, 0.375, 1.0, 0.3438, 1.0, 0.3438, 0.5, 0.3438, 0.5, 0.3438, 1.0, 0.3125, 1.0, 0.3125, 0.5, 0.3125, 0.5, 0.3125, 1.0, 0.2812, 1.0, 0.2812, 0.5, 0.2812, 0.5, 0.2812, 1.0, 0.25, 1.0, 0.25, 0.5, 0.25, 0.5, 0.25, 1.0, 0.2188, 1.0, 0.2188, 0.5, 0.2188, 0.5, 0.2188, 1.0, 0.1875, 1.0, 0.1875, 0.5, 0.1875, 0.5, 0.1875, 1.0, 0.1562, 1.0, 0.1562, 0.5, 0.1562, 0.5, 0.1562, 1.0, 0.125, 1.0, 0.125, 0.5, 0.125, 0.5, 0.125, 1.0, 0.09375, 1.0, 0.09375, 0.5, 0.09375, 0.5, 0.09375, 1.0, 0.0625, 1.0, 0.0625, 0.5, 0.2858, 0.4301, 0.25, 0.4337, 0.2142, 0.4301, 0.1797, 0.4197, 0.148, 0.4027, 0.1201, 0.3799, 0.09729, 0.352, 0.08032, 0.3203, 0.06987, 0.2858, 0.06634, 0.25, 0.06987, 0.2142, 0.08032, 0.1797, 0.09729, 0.148, 0.1201, 0.1201, 0.148, 0.09729, 0.1797, 0.08032, 0.2142, 0.06987, 0.25, 0.06634, 0.2858, 0.06987, 0.3203, 0.08032, 0.352, 0.09729, 0.3799, 0.1201, 0.4027, 0.148, 0.4197, 0.1797, 0.4301, 0.2142, 0.4337, 0.25, 0.4301, 0.2858, 0.4197, 0.3203, 0.4027, 0.352, 0.3799, 0.3799, 0.352, 0.4027, 0.3203, 0.4197, 0.0625, 0.5, 0.0625, 1.0, 0.03125, 1.0, 0.03125, 0.5, 0.03125, 0.5, 0.03125, 1.0, 0.0, 1.0, 0.0, 0.5, 0.125, 0.5, 0.09375, 0.5, 0.09375, 0.5, 0.125, 0.5, 0.875, 0.5, 0.8438, 0.5, 0.8438, 0.5, 0.875, 0.5, 0.8125, 0.5, 0.7812, 0.5, 0.7812, 0.5, 0.8125, 0.5, 0.5312, 0.5, 0.5, 0.5, 0.5, 0.5, 0.5312, 0.5, 0.25, 0.5, 0.2188, 0.5, 0.2188, 0.5, 0.25, 0.5, 0.9375, 0.5, 0.9062, 0.5, 0.9062, 0.5, 0.9375, 0.5, 0.6562, 0.5, 0.625, 0.5, 0.625, 0.5, 0.6562, 0.5, 0.375, 0.5, 0.3438, 0.5, 0.3438, 0.5, 0.375, 0.5, 0.09375, 0.5, 0.0625, 0.5, 0.0625, 0.5, 0.09375, 0.5, 0.7812, 0.5, 0.75, 0.5, 0.75, 0.5, 0.7812, 0.5, 0.5, 0.5, 0.4688, 0.5, 0.4688, 0.5, 0.5, 0.5, 0.2188, 0.5, 0.1875, 0.5, 0.1875, 0.5, 0.2188, 0.5, 0.9062, 0.5, 0.875, 0.5, 0.875, 0.5, 0.9062, 0.5, 0.625, 0.5, 0.5938, 0.5, 0.5938, 0.5, 0.625, 0.5, 0.3438, 0.5, 0.3125, 0.5, 0.3125, 0.5, 0.3438, 0.5, 0.0625, 0.5, 0.03125, 0.5, 0.03125, 0.5, 0.0625, 0.5, 0.75, 0.5, 0.7188, 0.5, 0.7188, 0.5, 0.75, 0.5, 0.4688, 0.5, 0.4375, 0.5, 0.4375, 0.5, 0.4688, 0.5, 0.1875, 0.5, 0.1562, 0.5, 0.1562, 0.5, 0.1875, 0.5, 0.875, 0.5, 0.8438, 0.5, 0.8438, 0.5, 0.875, 0.5, 0.5938, 0.5, 0.5625, 0.5, 0.5625, 0.5, 0.5938, 0.5, 0.3125, 0.5, 0.2812, 0.5, 0.2812, 0.5, 0.3125, 0.5, 1.0, 0.5, 0.9688, 0.5, 0.9688, 0.5, 1.0, 0.5, 0.03125, 0.5, 0.0, 0.5, 0.0, 0.5, 0.03125, 0.5, 0.7188, 0.5, 0.6875, 0.5, 0.6875, 0.5, 0.7188, 0.5, 0.4375, 0.5, 0.4062, 0.5, 0.4062, 0.5, 0.4375, 0.5, 0.1562, 0.5, 0.125, 0.5, 0.125, 0.5, 0.1562, 0.5, 0.8438, 0.5, 0.8125, 0.5, 0.8125, 0.5, 0.8438, 0.5, 0.5625, 0.5, 0.5312, 0.5, 0.5312, 0.5, 0.5625, 0.5, 0.2812, 0.5, 0.25, 0.5, 0.25, 0.5, 0.2812, 0.5, 0.9688, 0.5, 0.9375, 0.5, 0.9375, 0.5, 0.9688, 0.5, 0.6875, 0.5, 0.6562, 0.5, 0.6562, 0.5, 0.6875, 0.5, 0.4062, 0.5, 0.375, 0.5, 0.375, 0.5, 0.4062, 0.5, 0.75, 0.49, 0.7968, 0.4854, 0.8418, 0.4717, 0.8833, 0.4496, 0.9197, 0.4197, 0.9496, 0.3833, 0.9717, 0.3418, 0.9854, 0.2968, 0.99, 0.25, 0.9854, 0.2032, 0.9717, 0.1582, 0.9496, 0.1167, 0.9197, 0.08029, 0.8833, 0.05045, 0.8418, 0.02827, 0.7968, 0.01461, 0.75, 0.01, 0.7032, 0.01461, 0.6582, 0.02827, 0.6167, 0.05045, 0.5803, 0.08029, 0.5504, 0.1167, 0.5283, 0.1582, 0.5146, 0.2032, 0.51, 0.25, 0.5146, 0.2968, 0.5283, 0.3418, 0.5504, 0.3833, 0.5803, 0.4197, 0.6167, 0.4496, 0.6582, 0.4717, 0.7032, 0.4854, 0.03125, 0.5, 0.0, 0.5, 0.0, 0.5, 0.03125, 0.5, 0.4375, 0.5, 0.4062, 0.5, 0.4062, 0.5, 0.4375, 0.5, 0.8438, 0.5, 0.8125, 0.5, 0.8125, 0.5, 0.8438, 0.5, 0.4062, 0.5, 0.375, 0.5, 0.375, 0.5, 0.4062, 0.5, 0.8125, 0.5, 0.7812, 0.5, 0.7812, 0.5, 0.8125, 0.5, 0.375, 0.5, 0.3438, 0.5, 0.3438, 0.5, 0.375, 0.5, 0.7812, 0.5, 0.75, 0.5, 0.75, 0.5, 0.7812, 0.5, 0.3438, 0.5, 0.3125, 0.5, 0.3125, 0.5, 0.3438, 0.5, 0.75, 0.5, 0.7188, 0.5, 0.7188, 0.5, 0.75, 0.5, 0.3125, 0.5, 0.2812, 0.5, 0.2812, 0.5, 0.3125, 0.5, 0.7188, 0.5, 0.6875, 0.5, 0.6875, 0.5, 0.7188, 0.5, 0.2812, 0.5, 0.25, 0.5, 0.25, 0.5, 0.2812, 0.5, 0.6875, 0.5, 0.6562, 0.5, 0.6562, 0.5, 0.6875, 0.5, 0.25, 0.5, 0.2188, 0.5, 0.2188, 0.5, 0.25, 0.5, 0.6562, 0.5, 0.625, 0.5, 0.625, 0.5, 0.6562, 0.5, 0.2188, 0.5, 0.1875, 0.5, 0.1875, 0.5, 0.2188, 0.5, 0.625, 0.5, 0.5938, 0.5, 0.5938, 0.5, 0.625, 0.5, 0.1875, 0.5, 0.1562, 0.5, 0.1562, 0.5, 0.1875, 0.5, 0.5938, 0.5, 0.5625, 0.5, 0.5625, 0.5, 0.5938, 0.5, 1.0, 0.5, 0.9688, 0.5, 0.9688, 0.5, 1.0, 0.5, 0.1562, 0.5, 0.125, 0.5, 0.125, 0.5, 0.1562, 0.5, 0.5625, 0.5, 0.5312, 0.5, 0.5312, 0.5, 0.5625, 0.5, 0.9688, 0.5, 0.9375, 0.5, 0.9375, 0.5, 0.9688, 0.5, 0.125, 0.5, 0.09375, 0.5, 0.09375, 0.5, 0.125, 0.5, 0.5312, 0.5, 0.5, 0.5, 0.5, 0.5, 0.5312, 0.5, 0.9375, 0.5, 0.9062, 0.5, 0.9062, 0.5, 0.9375, 0.5, 0.09375, 0.5, 0.0625, 0.5, 0.0625, 0.5, 0.09375, 0.5, 0.5, 0.5, 0.4688, 0.5, 0.4688, 0.5, 0.5, 0.5, 0.9062, 0.5, 0.875, 0.5, 0.875, 0.5, 0.9062, 0.5, 0.0625, 0.5, 0.03125, 0.5, 0.03125, 0.5, 0.0625, 0.5, 0.4688, 0.5, 0.4375, 0.5, 0.4375, 0.5, 0.4688, 0.5, 0.25, 0.4337, 0.2858, 0.4301, 0.2968, 0.4854, 0.25, 0.49, 0.2858, 0.4301, 0.3203, 0.4197, 0.3418, 0.4717, 0.2968, 0.4854, 0.3203, 0.4197, 0.352, 0.4027, 0.3833, 0.4496, 0.3418, 0.4717, 0.352, 0.4027, 0.3799, 0.3799, 0.4197, 0.4197, 0.3833, 0.4496, 0.3799, 0.3799, 0.4027, 0.352, 0.4496, 0.3833, 0.4197, 0.4197, 0.4027, 0.352, 0.4197, 0.3203, 0.4717, 0.3418, 0.4496, 0.3833, 0.4197, 0.3203, 0.4301, 0.2858, 0.4854, 0.2968, 0.4717, 0.3418, 0.4301, 0.2858, 0.4337, 0.25, 0.49, 0.25, 0.4854, 0.2968, 0.4337, 0.25, 0.4301, 0.2142, 0.4854, 0.2032, 0.49, 0.25, 0.4301, 0.2142, 0.4197, 0.1797, 0.4717, 0.1582, 0.4854, 0.2032, 0.4197, 0.1797, 0.4027, 0.148, 0.4496, 0.1167, 0.4717, 0.1582, 0.4027, 0.148, 0.3799, 0.1201, 0.4197, 0.08029, 0.4496, 0.1167, 0.3799, 0.1201, 0.352, 0.09729, 0.3833, 0.05045, 0.4197, 0.08029, 0.352, 0.09729, 0.3203, 0.08032, 0.3418, 0.02827, 0.3833, 0.05045, 0.3203, 0.08032, 0.2858, 0.06987, 0.2968, 0.01461, 0.3418, 0.02827, 0.2858, 0.06987, 0.25, 0.06634, 0.25, 0.01, 0.2968, 0.01461, 0.25, 0.06634, 0.2142, 0.06987, 0.2032, 0.01461, 0.25, 0.01, 0.2142, 0.06987, 0.1797, 0.08032, 0.1582, 0.02827, 0.2032, 0.01461, 0.1797, 0.08032, 0.148, 0.09729, 0.1167, 0.05045, 0.1582, 0.02827, 0.148, 0.09729, 0.1201, 0.1201, 0.08029, 0.08029, 0.1167, 0.05045, 0.1201, 0.1201, 0.09729, 0.148, 0.05045, 0.1167, 0.08029, 0.08029, 0.09729, 0.148, 0.08032, 0.1797, 0.02827, 0.1582, 0.05045, 0.1167, 0.08032, 0.1797, 0.06987, 0.2142, 0.01461, 0.2032, 0.02827, 0.1582, 0.06987, 0.2142, 0.06634, 0.25, 0.01, 0.25, 0.01461, 0.2032, 0.06634, 0.25, 0.06987, 0.2858, 0.01461, 0.2968, 0.01, 0.25, 0.06987, 0.2858, 0.08032, 0.3203, 0.02827, 0.3418, 0.01461, 0.2968, 0.08032, 0.3203, 0.09729, 0.352, 0.05045, 0.3833, 0.02827, 0.3418, 0.09729, 0.352, 0.1201, 0.3799, 0.08029, 0.4197, 0.05045, 0.3833, 0.1201, 0.3799, 0.148, 0.4027, 0.1167, 0.4496, 0.08029, 0.4197, 0.148, 0.4027, 0.1797, 0.4197, 0.1582, 0.4717, 0.1167, 0.4496, 0.1797, 0.4197, 0.2142, 0.4301, 0.2032, 0.4854, 0.1582, 0.4717, 0.2142, 0.4301, 0.25, 0.4337, 0.25, 0.49, 0.2032, 0.4854])
me_cylinder_002.materials.append(mat_steel)
me_cylinder_002.materials.append(mat_black)
me_cylinder_002.update()

# ---- objects
ob_cube = bpy.data.objects.new('Cube', me_cube_001)
ob_cube_001 = bpy.data.objects.new('Cube.001', me_cube)
ob_cylinder = bpy.data.objects.new('Cylinder', me_cylinder)
ob_cylinder_001 = bpy.data.objects.new('Cylinder.001', me_cylinder_001)
ob_cylinder_002 = bpy.data.objects.new('Cylinder.002', me_cylinder_002)

# ---- transforms, parenting, visibility, modifiers, constraints
ob_cube.location = (0.0, 0.0, 0.0)
ob_cube.scale = (5.0, 5.0, 7.5)
ob_cube_001.location = (5.0, -3.461, 4.81)
ob_cube_001.scale = (0.25, 0.75, 0.75)
ob_cylinder.location = (-4.362, 0.2906, 9.4)
ob_cylinder.scale = (0.25, 0.25, 1.0)
ob_cylinder_001.location = (-2.636, 0.2906, 10.65)
ob_cylinder_001.rotation_euler = (0.0, 1.396, 0.0)
ob_cylinder_001.scale = (0.125, 0.125, 2.0)
ob_cylinder_002.location = (-0.6597, 0.3175, 10.93)
ob_cylinder_002.scale = (0.25, 0.25, 0.25)

# ---- collection membership
col_collection.objects.link(ob_cube)
col_collection.objects.link(ob_cube_001)
col_collection.objects.link(ob_cylinder)
col_collection.objects.link(ob_cylinder_001)
col_collection.objects.link(ob_cylinder_002)

# ---- scene / render settings (as saved in the file)
scene.frame_start = 1; scene.frame_end = 250; scene.frame_set(1)
scene.render.engine = 'BLENDER_EEVEE_NEXT'
scene.cycles.sampling_pattern = 'TABULATED_SOBOL'
scene.eevee.ray_tracing_options.trace_max_roughness = 0.0
bpy.context.view_layer.update()

# ---- added for rendering (the .blend has no active camera and no usable light): camera, sun
cam_auto = bpy.data.cameras.new('AutoCamera')
cam_auto.lens = 50.0
cam_auto.sensor_width = 36.0
cam_auto.clip_end = 1000.0
ob_auto_camera = bpy.data.objects.new('AutoCamera', cam_auto)
scene.collection.objects.link(ob_auto_camera)
ob_auto_camera.location = (21.8434, -26.8046, 19.7358)
ob_auto_camera.rotation_euler = (1.09748, -7.21219e-08, 0.694738)
scene.camera = ob_auto_camera
light_auto_sun = bpy.data.lights.new('AutoSun', 'SUN')
light_auto_sun.energy = 3.0
light_auto_sun.angle = 0.0523599
ob_auto_sun = bpy.data.objects.new('AutoSun', light_auto_sun)
scene.collection.objects.link(ob_auto_sun)
ob_auto_sun.rotation_euler = (0.872665, 0.174533, 0.523599)
bpy.context.view_layer.update()
